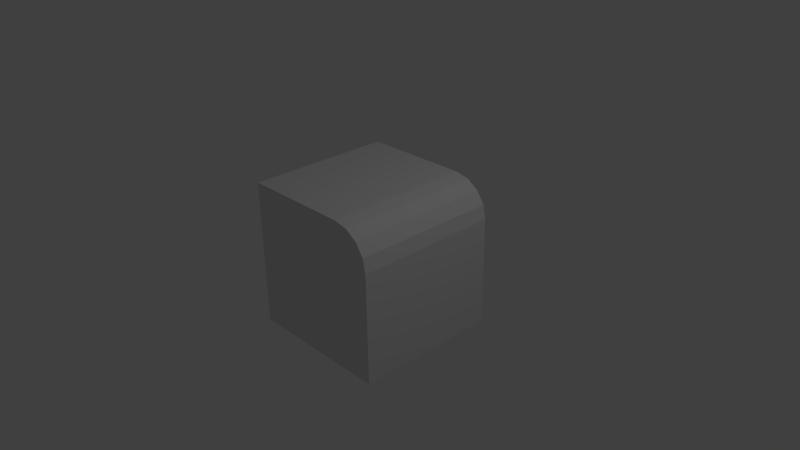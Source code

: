 # Source: cube1000.blend  (saved by Blender 2.68.0; exported with 4.5.12 LTS)
import bpy
from mathutils import Matrix  # noqa: F401  (used for matrix-valued properties, if any)

bpy.ops.wm.read_factory_settings(use_empty=True)
scene = bpy.context.scene
scene.name = 'Scene'

# ---- collections
col_collection_1 = bpy.data.collections.new('Collection 1'); scene.collection.children.link(col_collection_1)

# ---- world
world_world = bpy.data.worlds.new('World'); scene.world = world_world
world_world.color = (0.05088, 0.05088, 0.05088)
world_world.use_sun_shadow = False
world_world.sun_shadow_jitter_overblur = 0.0
world_world.cycles.sampling_method = 'MANUAL'
world_world.cycles.sample_map_resolution = 256

# ---- cameras
cam_camera = bpy.data.cameras.new('Camera')
cam_camera.clip_end = 100.0
cam_camera.lens = 35.0
cam_camera.sensor_width = 32.0
cam_camera.sensor_height = 18.0
cam_camera.ortho_scale = 7.314
cam_camera.dof.focus_distance = 0.0
cam_camera.dof.aperture_fstop = 128.0

# ---- lights
light_lamp = bpy.data.lights.new('Lamp', 'POINT')
light_lamp.transmission_factor = 0.0
light_lamp.cutoff_distance = 30.0
light_lamp.energy = 100.0
light_lamp.shadow_buffer_clip_start = 1.001
light_lamp.shadow_soft_size = 0.1
light_lamp.shadow_maximum_resolution = 0.006
light_lamp.use_absolute_resolution = True
light_lamp.cycles.use_multiple_importance_sampling = False

# ---- meshes
me_cube_002 = bpy.data.meshes.new('Cube.002')
me_cube_002.from_pydata([(-1.0, -1.0, -1.0), (-1.0, 1.0, -1.0), (1.0, 1.0, -1.0), (1.0, -1.0, -1.0), (-1.0, -1.0, 1.0), (-1.0, 1.0, 1.0), (0.0, 1.0, -1.0), (0.0, -1.0, 1.0), (0.0, -1.0, -1.0), (-1.0, 1.0, 0.0), (-1.0, -1.0, 0.0), (1.0, 1.0, 0.0), (1.0, -1.0, 0.0), (0.5, 1.0, 1.0), (1.0, 1.0, 0.5), (0.6913, 1.0, 0.9619), (0.8536, 1.0, 0.8536), (0.9619, 1.0, 0.6913), (1.0, -1.0, 0.5), (0.5, -1.0, 1.0), (0.9619, -1.0, 0.6913), (0.8536, -1.0, 0.8536), (0.6913, -1.0, 0.9619), (0.0, 1.0, 1.0), (0.0, 1.0, 0.0), (0.0, -1.0, 0.0)], [], [(10, 9, 1, 0), (11, 12, 3, 2), (8, 6, 2, 3), (0, 1, 6, 8), (4, 5, 9, 10), (13, 19, 22, 15), (15, 22, 21, 16), (16, 21, 20, 17), (17, 20, 18, 14), (24, 11, 2, 6), (25, 10, 0, 8), (7, 23, 5, 4), (9, 24, 6, 1), (12, 25, 8, 3), (7, 4, 10, 25), (5, 23, 24, 9), (19, 13, 23, 7), (14, 18, 12, 11), (15, 16, 17, 14, 11, 24, 23, 13), (19, 7, 25, 12, 18, 20, 21, 22)])
_uv = me_cube_002.uv_layers.new(name='UVMap')
_uv.uv.foreach_set('vector', [0.0, 0.5, 1.0, 0.5, 1.0, 0.0, 0.0, 0.0, 0.0, 0.5, -1.0, 0.5, -1.0, 0.0, 0.0, 0.0, 0.5, 0.0, 0.5, 1.0, 1.0, 1.0, 1.0, 0.0, 0.0, 0.0, 0.0, 1.0, 0.5, 1.0, 0.5, 0.0, 0.0, 0.0, 1.0, 0.0, 1.0, -0.5, 0.0, -0.5, 0.75, 0.0, 0.75, -1.0, 0.8457, -1.0, 0.8457, 0.0, 0.8457, 0.0, 0.8457, -1.0, 0.9268, -1.0, 0.9268, 0.0, 0.0, 0.9268, -1.0, 0.9268, -1.0, 0.8457, 0.0, 0.8457, 0.0, 0.8457, -1.0, 0.8457, -1.0, 0.75, 0.0, 0.75, 0.5, 0.5, 1.0, 0.5, 1.0, 0.0, 0.5, 0.0, 0.5, 0.5, 0.0, 0.5, 0.0, 1.466e-07, 0.5, 1.466e-07, 0.5, 0.0, 0.5, 1.0, 0.0, 1.0, 0.0, 0.0, 0.0, 0.5, 0.5, 0.5, 0.5, 0.0, 0.0, 0.0, 1.0, 0.5, 0.5, 0.5, 0.5, 1.466e-07, 1.0, 1.466e-07, 0.5, 1.0, 0.0, 1.0, 0.0, 0.5, 0.5, 0.5, 0.0, 1.0, 0.5, 1.0, 0.5, 0.5, 0.0, 0.5, 0.75, 0.0, 0.75, 1.0, 0.5, 1.0, 0.5, 0.0, 0.0, 0.75, -1.0, 0.75, -1.0, 0.5, 0.0, 0.5, 0.8457, 0.981, 0.9268, 0.9268, 0.981, 0.8457, 1.0, 0.75, 1.0, 0.5, 0.5, 0.5, 0.5, 1.0, 0.75, 1.0, 0.75, 1.0, 0.5, 1.0, 0.5, 0.5, 1.0, 0.5, 1.0, 0.75, 0.981, 0.8457, 0.9268, 0.9268, 0.8457, 0.981])
me_cube_002.use_remesh_preserve_volume = False
me_cube_002.use_remesh_preserve_attributes = False
me_cube_002.use_mirror_vertex_groups = False
me_cube_002.update()

# ---- objects
ob_cube = bpy.data.objects.new('Cube', me_cube_002)
ob_lamp = bpy.data.objects.new('Lamp', light_lamp)
ob_camera = bpy.data.objects.new('Camera', cam_camera)

# ---- transforms, parenting, visibility, modifiers, constraints
ob_cube.location = (0.0, 0.0, 0.0)
ob_cube.lineart.crease_threshold = 0.0
_vg = ob_cube.vertex_groups.new(name='topRight')
_vg = ob_cube.vertex_groups.new(name='topLeft')
_vg = ob_cube.vertex_groups.new(name='bottomLeft')
_vg = ob_cube.vertex_groups.new(name='bottomRight')
_m = ob_cube.modifiers.new('Mirror', 'MIRROR')
_m.use_axis = (False, False, False)
ob_lamp.location = (4.076, 1.005, 5.904)
ob_lamp.rotation_euler = (0.6503, 0.05522, 1.866)
ob_lamp.lock_rotations_4d = False
ob_lamp.empty_display_type = 'ARROWS'
ob_lamp.color = (0.0, 0.0, 0.0, 0.0)
ob_lamp.lineart.crease_threshold = 0.0
ob_camera.location = (7.481, -6.508, 5.344)
ob_camera.rotation_euler = (1.109, 0.01082, 0.8149)
ob_camera.lock_rotations_4d = False
ob_camera.empty_display_type = 'ARROWS'
ob_camera.color = (0.0, 0.0, 0.0, 0.0)
ob_camera.display_type = 'WIRE'
ob_camera.lineart.crease_threshold = 0.0

# ---- collection membership
col_collection_1.objects.link(ob_cube)
col_collection_1.objects.link(ob_lamp)
col_collection_1.objects.link(ob_camera)

# ---- scene / render settings (as saved in the file)
scene.camera = ob_camera
scene.frame_start = 1; scene.frame_end = 250; scene.frame_set(1)
scene.render.engine = 'BLENDER_EEVEE_NEXT'
scene.render.image_settings.color_mode = 'RGB'
scene.render.image_settings.compression = 90
scene.render.resolution_percentage = 50
scene.render.dither_intensity = 0.0
scene.cycles.use_denoising = False
scene.cycles.samples = 10
scene.cycles.sampling_pattern = 'TABULATED_SOBOL'
scene.cycles.light_sampling_threshold = 0.0
scene.cycles.use_adaptive_sampling = False
scene.cycles.use_light_tree = False
scene.cycles.blur_glossy = 0.0
scene.cycles.volume_bounces = 1
scene.cycles.pixel_filter_type = 'GAUSSIAN'
scene.cycles.sample_clamp_indirect = 0.0
scene.view_settings.view_transform = 'Standard'
bpy.context.view_layer.update()
